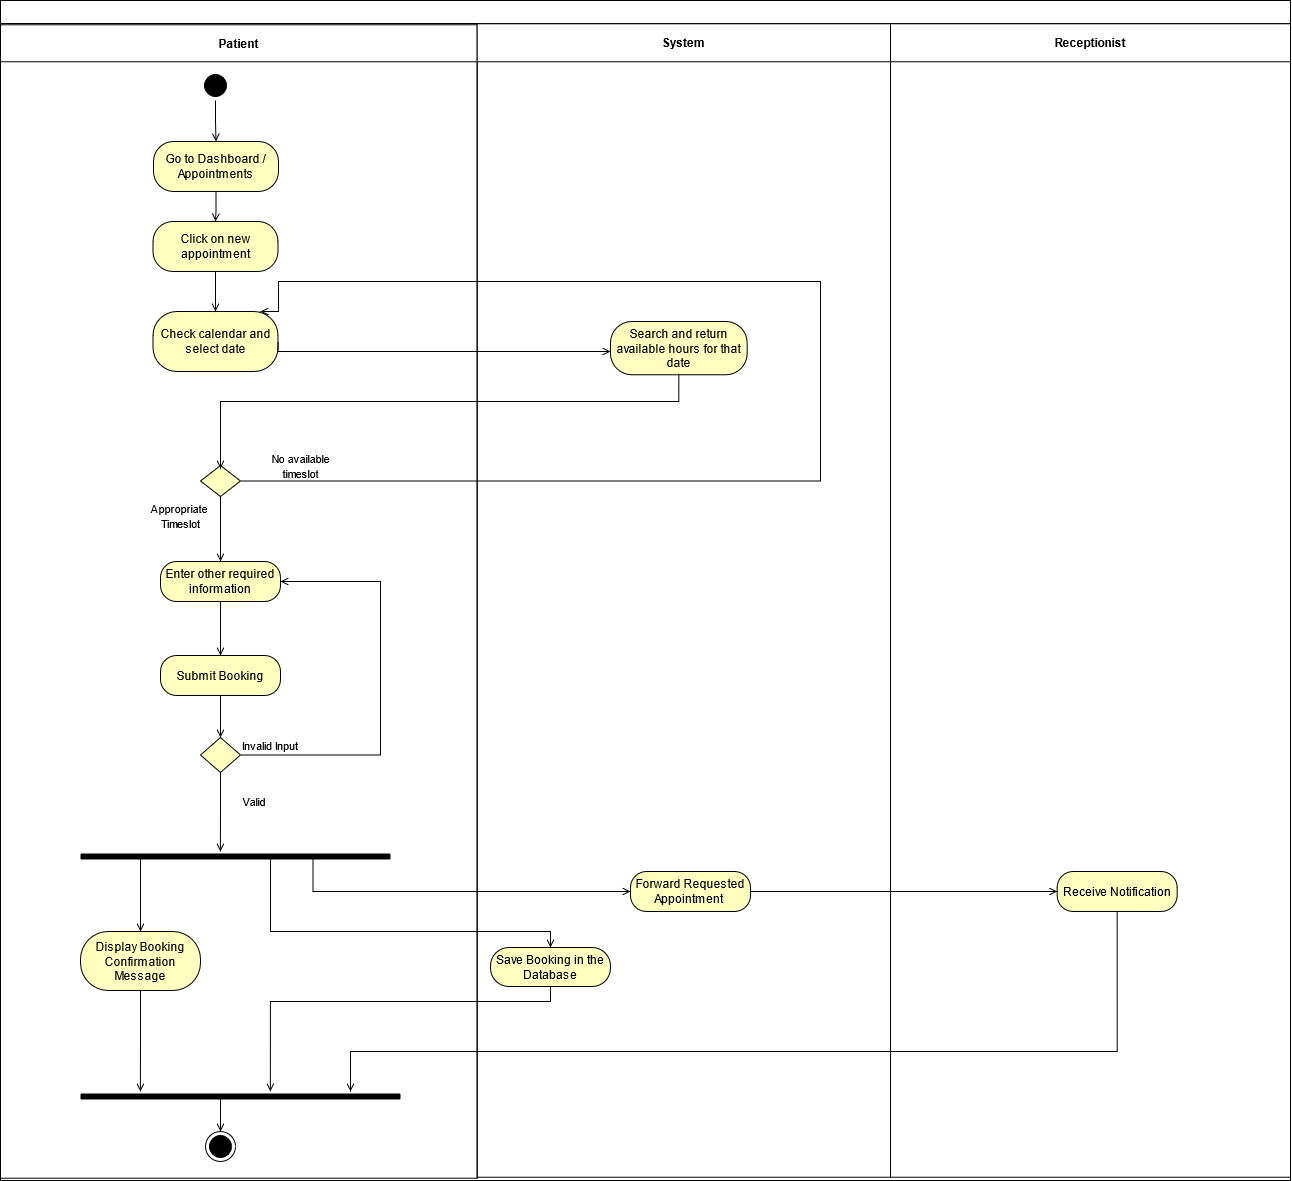

The diagram above was exported from draw.io. Its source (the exported page's mxGraphModel, read from the mxfile embedded in the PNG):
<mxGraphModel dx="910" dy="477" grid="1" gridSize="10" guides="1" tooltips="1" connect="1" arrows="1" fold="1" page="1" pageScale="1" pageWidth="1600" pageHeight="1200" math="0" shadow="0">
  <root>
    <mxCell id="0" />
    <mxCell id="1" parent="0" />
    <mxCell id="f0mm3A6EXhfLcneSWKQI-48" style="edgeStyle=orthogonalEdgeStyle;rounded=0;orthogonalLoop=1;jettySize=auto;html=1;exitX=0.25;exitY=0.5;exitDx=0;exitDy=0;exitPerimeter=0;endArrow=open;endFill=0;" parent="1" source="g6l62XRd9TmpMc8t4eR3-24" target="g6l62XRd9TmpMc8t4eR3-35" edge="1">
      <mxGeometry relative="1" as="geometry">
        <Array as="points">
          <mxPoint x="320" y="925" />
        </Array>
      </mxGeometry>
    </mxCell>
    <mxCell id="f0mm3A6EXhfLcneSWKQI-51" style="edgeStyle=orthogonalEdgeStyle;rounded=0;orthogonalLoop=1;jettySize=auto;html=1;exitX=0.75;exitY=0.5;exitDx=0;exitDy=0;exitPerimeter=0;endArrow=open;endFill=0;" parent="1" source="g6l62XRd9TmpMc8t4eR3-24" target="g6l62XRd9TmpMc8t4eR3-26" edge="1">
      <mxGeometry relative="1" as="geometry">
        <Array as="points">
          <mxPoint x="493" y="960" />
          <mxPoint x="820" y="960" />
        </Array>
      </mxGeometry>
    </mxCell>
    <mxCell id="f0mm3A6EXhfLcneSWKQI-59" style="edgeStyle=orthogonalEdgeStyle;rounded=0;orthogonalLoop=1;jettySize=auto;html=1;exitX=0.75;exitY=0.5;exitDx=0;exitDy=0;exitPerimeter=0;entryX=0.5;entryY=0;entryDx=0;entryDy=0;endArrow=open;endFill=0;" parent="1" source="g6l62XRd9TmpMc8t4eR3-24" target="f0mm3A6EXhfLcneSWKQI-53" edge="1">
      <mxGeometry relative="1" as="geometry">
        <Array as="points">
          <mxPoint x="450" y="925" />
          <mxPoint x="450" y="1000" />
          <mxPoint x="730" y="1000" />
        </Array>
      </mxGeometry>
    </mxCell>
    <mxCell id="g6l62XRd9TmpMc8t4eR3-24" value="" style="shape=line;html=1;strokeWidth=6;" parent="1" vertex="1">
      <mxGeometry x="260" y="920" width="310" height="10" as="geometry" />
    </mxCell>
    <mxCell id="f0mm3A6EXhfLcneSWKQI-64" style="edgeStyle=orthogonalEdgeStyle;rounded=0;orthogonalLoop=1;jettySize=auto;html=1;exitX=0.25;exitY=0.5;exitDx=0;exitDy=0;exitPerimeter=0;entryX=0.5;entryY=0;entryDx=0;entryDy=0;endArrow=open;endFill=0;endSize=6;" parent="1" source="g6l62XRd9TmpMc8t4eR3-30" target="g6l62XRd9TmpMc8t4eR3-32" edge="1">
      <mxGeometry relative="1" as="geometry">
        <Array as="points">
          <mxPoint x="400" y="1165" />
        </Array>
      </mxGeometry>
    </mxCell>
    <mxCell id="g6l62XRd9TmpMc8t4eR3-30" value="" style="shape=line;html=1;strokeWidth=6;" parent="1" vertex="1">
      <mxGeometry x="260" y="1160" width="320" height="10" as="geometry" />
    </mxCell>
    <mxCell id="f0mm3A6EXhfLcneSWKQI-23" value="Patient" style="swimlane;startSize=37;" parent="1" vertex="1">
      <mxGeometry x="179.9966666666666" y="93.27300168634062" width="476.66666666666663" height="1153.4569983136594" as="geometry" />
    </mxCell>
    <mxCell id="f0mm3A6EXhfLcneSWKQI-37" value="" style="rhombus;whiteSpace=wrap;html=1;fillColor=#ffffc0;" parent="f0mm3A6EXhfLcneSWKQI-23" vertex="1">
      <mxGeometry x="200.0033333333334" y="440.72699831365935" width="40" height="31" as="geometry" />
    </mxCell>
    <mxCell id="f0mm3A6EXhfLcneSWKQI-41" value="&lt;font style=&quot;font-size: 11px&quot;&gt;Appropriate&amp;nbsp;&lt;br&gt;Timeslot&lt;/font&gt;" style="text;html=1;align=center;verticalAlign=middle;resizable=0;points=[];autosize=1;strokeColor=none;" parent="f0mm3A6EXhfLcneSWKQI-23" vertex="1">
      <mxGeometry x="140.0033333333334" y="476.72699831365935" width="80" height="30" as="geometry" />
    </mxCell>
    <mxCell id="g6l62XRd9TmpMc8t4eR3-14" value="" style="rhombus;whiteSpace=wrap;html=1;fillColor=#ffffc0;" parent="f0mm3A6EXhfLcneSWKQI-23" vertex="1">
      <mxGeometry x="200" y="712.73" width="40" height="35" as="geometry" />
    </mxCell>
    <mxCell id="f0mm3A6EXhfLcneSWKQI-40" style="edgeStyle=orthogonalEdgeStyle;rounded=0;orthogonalLoop=1;jettySize=auto;html=1;exitX=0.5;exitY=1;exitDx=0;exitDy=0;endArrow=open;endFill=0;" parent="1" edge="1">
      <mxGeometry relative="1" as="geometry">
        <mxPoint x="400" y="537" as="targetPoint" />
        <mxPoint x="858.335" y="440.27" as="sourcePoint" />
        <Array as="points">
          <mxPoint x="858" y="470" />
          <mxPoint x="400" y="470" />
        </Array>
      </mxGeometry>
    </mxCell>
    <mxCell id="f0mm3A6EXhfLcneSWKQI-42" value="&lt;font style=&quot;font-size: 11px&quot;&gt;No available&lt;br&gt;timeslot&lt;/font&gt;" style="text;html=1;align=center;verticalAlign=middle;resizable=0;points=[];autosize=1;strokeColor=none;" parent="1" vertex="1">
      <mxGeometry x="440" y="520" width="80" height="30" as="geometry" />
    </mxCell>
    <mxCell id="f0mm3A6EXhfLcneSWKQI-47" style="edgeStyle=orthogonalEdgeStyle;rounded=0;orthogonalLoop=1;jettySize=auto;html=1;exitX=0.5;exitY=1;exitDx=0;exitDy=0;endArrow=open;endFill=0;" parent="1" source="g6l62XRd9TmpMc8t4eR3-14" edge="1">
      <mxGeometry relative="1" as="geometry">
        <mxPoint x="399.8571428571429" y="920" as="targetPoint" />
      </mxGeometry>
    </mxCell>
    <mxCell id="f0mm3A6EXhfLcneSWKQI-50" value="&lt;font style=&quot;font-size: 11px&quot;&gt;Valid&amp;nbsp;&lt;/font&gt;" style="text;html=1;align=center;verticalAlign=middle;resizable=0;points=[];autosize=1;strokeColor=none;" parent="1" vertex="1">
      <mxGeometry x="415" y="860" width="40" height="20" as="geometry" />
    </mxCell>
    <mxCell id="f0mm3A6EXhfLcneSWKQI-52" style="edgeStyle=orthogonalEdgeStyle;rounded=0;orthogonalLoop=1;jettySize=auto;html=1;exitX=0.5;exitY=1;exitDx=0;exitDy=0;endArrow=open;endFill=0;" parent="1" source="g6l62XRd9TmpMc8t4eR3-35" edge="1">
      <mxGeometry relative="1" as="geometry">
        <mxPoint x="319.8571428571429" y="1160" as="targetPoint" />
      </mxGeometry>
    </mxCell>
    <mxCell id="f0mm3A6EXhfLcneSWKQI-58" style="edgeStyle=orthogonalEdgeStyle;rounded=0;orthogonalLoop=1;jettySize=auto;html=1;exitX=0.5;exitY=1;exitDx=0;exitDy=0;endArrow=open;endFill=0;" parent="1" source="f0mm3A6EXhfLcneSWKQI-53" edge="1">
      <mxGeometry relative="1" as="geometry">
        <mxPoint x="449.8571428571429" y="1160" as="targetPoint" />
        <Array as="points">
          <mxPoint x="730" y="1070" />
          <mxPoint x="450" y="1070" />
        </Array>
      </mxGeometry>
    </mxCell>
    <mxCell id="f0mm3A6EXhfLcneSWKQI-60" style="edgeStyle=orthogonalEdgeStyle;rounded=0;orthogonalLoop=1;jettySize=auto;html=1;exitX=0.5;exitY=1;exitDx=0;exitDy=0;endArrow=open;endFill=0;endSize=6;" parent="1" source="f0mm3A6EXhfLcneSWKQI-54" edge="1">
      <mxGeometry relative="1" as="geometry">
        <mxPoint x="530" y="1160" as="targetPoint" />
        <Array as="points">
          <mxPoint x="1297" y="1120" />
          <mxPoint x="530" y="1120" />
        </Array>
      </mxGeometry>
    </mxCell>
    <mxCell id="f0mm3A6EXhfLcneSWKQI-15" value="" style="swimlane;" parent="1" vertex="1">
      <mxGeometry x="180" y="69" width="1290" height="1180" as="geometry" />
    </mxCell>
    <mxCell id="f0mm3A6EXhfLcneSWKQI-31" style="edgeStyle=orthogonalEdgeStyle;rounded=0;orthogonalLoop=1;jettySize=auto;html=1;exitX=0.5;exitY=1;exitDx=0;exitDy=0;endArrow=open;endFill=0;" parent="f0mm3A6EXhfLcneSWKQI-15" source="g6l62XRd9TmpMc8t4eR3-3" target="f0mm3A6EXhfLcneSWKQI-29" edge="1">
      <mxGeometry relative="1" as="geometry" />
    </mxCell>
    <mxCell id="g6l62XRd9TmpMc8t4eR3-3" value="Go to Dashboard / Appointments" style="rounded=1;whiteSpace=wrap;html=1;arcSize=40;fontColor=#000000;fillColor=#ffffc0;" parent="f0mm3A6EXhfLcneSWKQI-15" vertex="1">
      <mxGeometry x="153" y="141" width="125" height="50" as="geometry" />
    </mxCell>
    <mxCell id="f0mm3A6EXhfLcneSWKQI-30" style="edgeStyle=orthogonalEdgeStyle;rounded=0;orthogonalLoop=1;jettySize=auto;html=1;exitX=0.5;exitY=1;exitDx=0;exitDy=0;entryX=0.5;entryY=0;entryDx=0;entryDy=0;endArrow=open;endFill=0;" parent="f0mm3A6EXhfLcneSWKQI-15" source="g6l62XRd9TmpMc8t4eR3-1" target="g6l62XRd9TmpMc8t4eR3-3" edge="1">
      <mxGeometry relative="1" as="geometry" />
    </mxCell>
    <mxCell id="g6l62XRd9TmpMc8t4eR3-1" value="" style="ellipse;html=1;shape=startState;fillColor=#000000;" parent="f0mm3A6EXhfLcneSWKQI-15" vertex="1">
      <mxGeometry x="200" y="70" width="30" height="30" as="geometry" />
    </mxCell>
    <mxCell id="g6l62XRd9TmpMc8t4eR3-8" value="Check calendar and select date" style="rounded=1;whiteSpace=wrap;html=1;arcSize=40;fontColor=#000000;fillColor=#ffffc0;" parent="f0mm3A6EXhfLcneSWKQI-15" vertex="1">
      <mxGeometry x="152.5" y="311" width="125" height="60" as="geometry" />
    </mxCell>
    <mxCell id="f0mm3A6EXhfLcneSWKQI-32" style="edgeStyle=orthogonalEdgeStyle;rounded=0;orthogonalLoop=1;jettySize=auto;html=1;exitX=0.5;exitY=1;exitDx=0;exitDy=0;entryX=0.5;entryY=0;entryDx=0;entryDy=0;endArrow=open;endFill=0;" parent="f0mm3A6EXhfLcneSWKQI-15" source="f0mm3A6EXhfLcneSWKQI-29" target="g6l62XRd9TmpMc8t4eR3-8" edge="1">
      <mxGeometry relative="1" as="geometry" />
    </mxCell>
    <mxCell id="f0mm3A6EXhfLcneSWKQI-29" value="Click on new appointment" style="rounded=1;whiteSpace=wrap;html=1;arcSize=40;fontColor=#000000;fillColor=#ffffc0;" parent="f0mm3A6EXhfLcneSWKQI-15" vertex="1">
      <mxGeometry x="152.5" y="221" width="125" height="50" as="geometry" />
    </mxCell>
    <mxCell id="g6l62XRd9TmpMc8t4eR3-10" value="Enter other required information" style="rounded=1;whiteSpace=wrap;html=1;arcSize=40;fontColor=#000000;fillColor=#ffffc0;" parent="f0mm3A6EXhfLcneSWKQI-15" vertex="1">
      <mxGeometry x="160" y="561" width="120" height="40" as="geometry" />
    </mxCell>
    <mxCell id="g6l62XRd9TmpMc8t4eR3-11" value="" style="edgeStyle=orthogonalEdgeStyle;html=1;verticalAlign=bottom;endArrow=open;endSize=6;entryX=0.5;entryY=0;entryDx=0;entryDy=0;" parent="f0mm3A6EXhfLcneSWKQI-15" source="g6l62XRd9TmpMc8t4eR3-10" target="g6l62XRd9TmpMc8t4eR3-12" edge="1">
      <mxGeometry relative="1" as="geometry">
        <mxPoint x="130" y="695" as="targetPoint" />
      </mxGeometry>
    </mxCell>
    <mxCell id="g6l62XRd9TmpMc8t4eR3-12" value="Submit Booking" style="rounded=1;whiteSpace=wrap;html=1;arcSize=40;fontColor=#000000;fillColor=#ffffc0;" parent="f0mm3A6EXhfLcneSWKQI-15" vertex="1">
      <mxGeometry x="160" y="655" width="120" height="40" as="geometry" />
    </mxCell>
    <mxCell id="f0mm3A6EXhfLcneSWKQI-39" style="edgeStyle=orthogonalEdgeStyle;rounded=0;orthogonalLoop=1;jettySize=auto;html=1;exitX=1;exitY=0.5;exitDx=0;exitDy=0;endArrow=open;endFill=0;" parent="f0mm3A6EXhfLcneSWKQI-15" source="f0mm3A6EXhfLcneSWKQI-37" edge="1">
      <mxGeometry relative="1" as="geometry">
        <mxPoint x="260" y="311" as="targetPoint" />
        <Array as="points">
          <mxPoint x="240" y="481" />
          <mxPoint x="820" y="481" />
          <mxPoint x="820" y="281" />
          <mxPoint x="278" y="281" />
          <mxPoint x="278" y="311" />
        </Array>
      </mxGeometry>
    </mxCell>
    <mxCell id="g6l62XRd9TmpMc8t4eR3-32" value="" style="ellipse;html=1;shape=endState;fillColor=#000000;" parent="f0mm3A6EXhfLcneSWKQI-15" vertex="1">
      <mxGeometry x="205" y="1131" width="30" height="30" as="geometry" />
    </mxCell>
    <mxCell id="g6l62XRd9TmpMc8t4eR3-35" value="Display Booking Confirmation Message" style="rounded=1;whiteSpace=wrap;html=1;arcSize=47;fontColor=#000000;fillColor=#ffffc0;" parent="f0mm3A6EXhfLcneSWKQI-15" vertex="1">
      <mxGeometry x="80" y="931" width="120" height="59" as="geometry" />
    </mxCell>
    <mxCell id="f0mm3A6EXhfLcneSWKQI-53" value="Save Booking in the Database" style="rounded=1;whiteSpace=wrap;html=1;arcSize=47;fontColor=#000000;fillColor=#ffffc0;" parent="f0mm3A6EXhfLcneSWKQI-15" vertex="1">
      <mxGeometry x="490" y="947" width="120" height="39" as="geometry" />
    </mxCell>
    <mxCell id="g6l62XRd9TmpMc8t4eR3-26" value="Forward Requested Appointment&amp;nbsp;" style="rounded=1;whiteSpace=wrap;html=1;arcSize=40;fontColor=#000000;fillColor=#ffffc0;" parent="f0mm3A6EXhfLcneSWKQI-15" vertex="1">
      <mxGeometry x="630.0033333333333" y="870.9969983136593" width="120" height="40" as="geometry" />
    </mxCell>
    <mxCell id="f0mm3A6EXhfLcneSWKQI-12" value="System" style="swimlane;startSize=38;" parent="1" vertex="1">
      <mxGeometry x="656.67" y="92.27" width="413.33" height="1153.46" as="geometry" />
    </mxCell>
    <mxCell id="f0mm3A6EXhfLcneSWKQI-33" value="Search and return available hours for that date" style="rounded=1;whiteSpace=wrap;html=1;arcSize=40;fontColor=#000000;fillColor=#ffffc0;" parent="f0mm3A6EXhfLcneSWKQI-12" vertex="1">
      <mxGeometry x="133.32999999999998" y="297.73" width="136.67" height="53.27" as="geometry" />
    </mxCell>
    <mxCell id="f0mm3A6EXhfLcneSWKQI-14" value="Receptionist" style="swimlane;startSize=38;" parent="1" vertex="1">
      <mxGeometry x="1070" y="92.27" width="400" height="1153.46" as="geometry" />
    </mxCell>
    <mxCell id="f0mm3A6EXhfLcneSWKQI-54" value="Receive Notification" style="rounded=1;whiteSpace=wrap;html=1;arcSize=40;fontColor=#000000;fillColor=#ffffc0;" parent="f0mm3A6EXhfLcneSWKQI-14" vertex="1">
      <mxGeometry x="166.66666666666674" y="847.7269983136594" width="120" height="40" as="geometry" />
    </mxCell>
    <mxCell id="f0mm3A6EXhfLcneSWKQI-35" style="edgeStyle=orthogonalEdgeStyle;rounded=0;orthogonalLoop=1;jettySize=auto;html=1;exitX=1;exitY=0.5;exitDx=0;exitDy=0;endArrow=open;endFill=0;" parent="1" source="g6l62XRd9TmpMc8t4eR3-8" target="f0mm3A6EXhfLcneSWKQI-33" edge="1">
      <mxGeometry x="180" y="69" as="geometry">
        <mxPoint x="780" y="419.8571428571429" as="targetPoint" />
        <Array as="points">
          <mxPoint x="458" y="420" />
        </Array>
      </mxGeometry>
    </mxCell>
    <mxCell id="f0mm3A6EXhfLcneSWKQI-65" style="edgeStyle=orthogonalEdgeStyle;rounded=0;orthogonalLoop=1;jettySize=auto;html=1;exitX=1;exitY=0.5;exitDx=0;exitDy=0;entryX=0;entryY=0.5;entryDx=0;entryDy=0;endArrow=open;endFill=0;endSize=6;" parent="1" source="g6l62XRd9TmpMc8t4eR3-26" target="f0mm3A6EXhfLcneSWKQI-54" edge="1">
      <mxGeometry relative="1" as="geometry" />
    </mxCell>
    <mxCell id="f0mm3A6EXhfLcneSWKQI-38" style="edgeStyle=orthogonalEdgeStyle;rounded=0;orthogonalLoop=1;jettySize=auto;html=1;exitX=0.5;exitY=1;exitDx=0;exitDy=0;entryX=0.5;entryY=0;entryDx=0;entryDy=0;endArrow=open;endFill=0;" parent="1" source="f0mm3A6EXhfLcneSWKQI-37" target="g6l62XRd9TmpMc8t4eR3-10" edge="1">
      <mxGeometry relative="1" as="geometry" />
    </mxCell>
    <mxCell id="g6l62XRd9TmpMc8t4eR3-13" value="" style="edgeStyle=orthogonalEdgeStyle;html=1;verticalAlign=bottom;endArrow=open;endSize=6;entryX=0.5;entryY=0;entryDx=0;entryDy=0;" parent="1" source="g6l62XRd9TmpMc8t4eR3-12" target="g6l62XRd9TmpMc8t4eR3-14" edge="1">
      <mxGeometry relative="1" as="geometry">
        <mxPoint x="310" y="894" as="targetPoint" />
      </mxGeometry>
    </mxCell>
    <mxCell id="g6l62XRd9TmpMc8t4eR3-15" value="Invalid Input" style="edgeStyle=orthogonalEdgeStyle;html=1;align=left;verticalAlign=bottom;endArrow=open;endSize=6;entryX=1;entryY=0.5;entryDx=0;entryDy=0;rounded=0;" parent="1" source="g6l62XRd9TmpMc8t4eR3-14" target="g6l62XRd9TmpMc8t4eR3-10" edge="1">
      <mxGeometry x="-1" relative="1" as="geometry">
        <mxPoint x="700" y="824" as="targetPoint" />
        <Array as="points">
          <mxPoint x="560" y="824" />
          <mxPoint x="560" y="650" />
        </Array>
      </mxGeometry>
    </mxCell>
  </root>
</mxGraphModel>